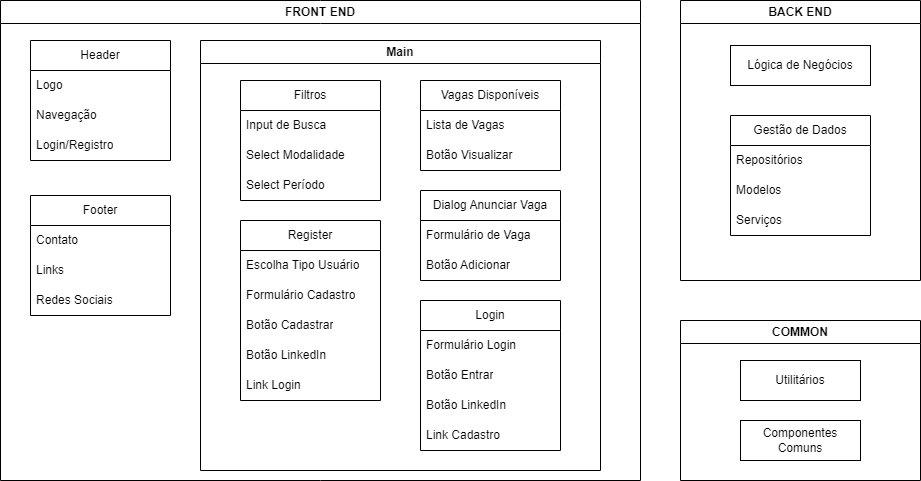

The diagram above was exported from draw.io. Its source (the exported page's mxGraphModel, read from the mxfile embedded in the PNG):
<mxGraphModel dx="3014" dy="784" grid="1" gridSize="10" guides="1" tooltips="1" connect="1" arrows="1" fold="1" page="1" pageScale="1" pageWidth="1169" pageHeight="1654" math="0" shadow="0">
  <root>
    <mxCell id="0" />
    <mxCell id="1" parent="0" />
    <mxCell id="oNMrZ2iBBImArEAiIVsF-1" value="FRONT END" style="swimlane;whiteSpace=wrap;html=1;" vertex="1" parent="1">
      <mxGeometry x="-80" y="80" width="640" height="480" as="geometry" />
    </mxCell>
    <mxCell id="oNMrZ2iBBImArEAiIVsF-6" value="Header" style="swimlane;fontStyle=0;childLayout=stackLayout;horizontal=1;startSize=30;horizontalStack=0;resizeParent=1;resizeParentMax=0;resizeLast=0;collapsible=1;marginBottom=0;whiteSpace=wrap;html=1;" vertex="1" parent="oNMrZ2iBBImArEAiIVsF-1">
      <mxGeometry x="30" y="40" width="140" height="120" as="geometry" />
    </mxCell>
    <mxCell id="oNMrZ2iBBImArEAiIVsF-7" value="Logo" style="text;strokeColor=none;fillColor=none;align=left;verticalAlign=middle;spacingLeft=4;spacingRight=4;overflow=hidden;points=[[0,0.5],[1,0.5]];portConstraint=eastwest;rotatable=0;whiteSpace=wrap;html=1;" vertex="1" parent="oNMrZ2iBBImArEAiIVsF-6">
      <mxGeometry y="30" width="140" height="30" as="geometry" />
    </mxCell>
    <mxCell id="oNMrZ2iBBImArEAiIVsF-8" value="Navegação" style="text;strokeColor=none;fillColor=none;align=left;verticalAlign=middle;spacingLeft=4;spacingRight=4;overflow=hidden;points=[[0,0.5],[1,0.5]];portConstraint=eastwest;rotatable=0;whiteSpace=wrap;html=1;" vertex="1" parent="oNMrZ2iBBImArEAiIVsF-6">
      <mxGeometry y="60" width="140" height="30" as="geometry" />
    </mxCell>
    <mxCell id="oNMrZ2iBBImArEAiIVsF-9" value="Login/Registro" style="text;strokeColor=none;fillColor=none;align=left;verticalAlign=middle;spacingLeft=4;spacingRight=4;overflow=hidden;points=[[0,0.5],[1,0.5]];portConstraint=eastwest;rotatable=0;whiteSpace=wrap;html=1;" vertex="1" parent="oNMrZ2iBBImArEAiIVsF-6">
      <mxGeometry y="90" width="140" height="30" as="geometry" />
    </mxCell>
    <mxCell id="oNMrZ2iBBImArEAiIVsF-10" value="Main" style="swimlane;whiteSpace=wrap;html=1;" vertex="1" parent="oNMrZ2iBBImArEAiIVsF-1">
      <mxGeometry x="200" y="40" width="400" height="430" as="geometry" />
    </mxCell>
    <mxCell id="oNMrZ2iBBImArEAiIVsF-11" value="Filtros" style="swimlane;fontStyle=0;childLayout=stackLayout;horizontal=1;startSize=30;horizontalStack=0;resizeParent=1;resizeParentMax=0;resizeLast=0;collapsible=1;marginBottom=0;whiteSpace=wrap;html=1;" vertex="1" parent="oNMrZ2iBBImArEAiIVsF-10">
      <mxGeometry x="40" y="40" width="140" height="120" as="geometry" />
    </mxCell>
    <mxCell id="oNMrZ2iBBImArEAiIVsF-12" value="Input de Busca" style="text;strokeColor=none;fillColor=none;align=left;verticalAlign=middle;spacingLeft=4;spacingRight=4;overflow=hidden;points=[[0,0.5],[1,0.5]];portConstraint=eastwest;rotatable=0;whiteSpace=wrap;html=1;" vertex="1" parent="oNMrZ2iBBImArEAiIVsF-11">
      <mxGeometry y="30" width="140" height="30" as="geometry" />
    </mxCell>
    <mxCell id="oNMrZ2iBBImArEAiIVsF-13" value="Select Modalidade" style="text;strokeColor=none;fillColor=none;align=left;verticalAlign=middle;spacingLeft=4;spacingRight=4;overflow=hidden;points=[[0,0.5],[1,0.5]];portConstraint=eastwest;rotatable=0;whiteSpace=wrap;html=1;" vertex="1" parent="oNMrZ2iBBImArEAiIVsF-11">
      <mxGeometry y="60" width="140" height="30" as="geometry" />
    </mxCell>
    <mxCell id="oNMrZ2iBBImArEAiIVsF-14" value="Select Período" style="text;strokeColor=none;fillColor=none;align=left;verticalAlign=middle;spacingLeft=4;spacingRight=4;overflow=hidden;points=[[0,0.5],[1,0.5]];portConstraint=eastwest;rotatable=0;whiteSpace=wrap;html=1;" vertex="1" parent="oNMrZ2iBBImArEAiIVsF-11">
      <mxGeometry y="90" width="140" height="30" as="geometry" />
    </mxCell>
    <mxCell id="oNMrZ2iBBImArEAiIVsF-15" value="Vagas Disponíveis" style="swimlane;fontStyle=0;childLayout=stackLayout;horizontal=1;startSize=30;horizontalStack=0;resizeParent=1;resizeParentMax=0;resizeLast=0;collapsible=1;marginBottom=0;whiteSpace=wrap;html=1;" vertex="1" parent="oNMrZ2iBBImArEAiIVsF-10">
      <mxGeometry x="220" y="40" width="140" height="90" as="geometry" />
    </mxCell>
    <mxCell id="oNMrZ2iBBImArEAiIVsF-16" value="Lista de Vagas" style="text;strokeColor=none;fillColor=none;align=left;verticalAlign=middle;spacingLeft=4;spacingRight=4;overflow=hidden;points=[[0,0.5],[1,0.5]];portConstraint=eastwest;rotatable=0;whiteSpace=wrap;html=1;" vertex="1" parent="oNMrZ2iBBImArEAiIVsF-15">
      <mxGeometry y="30" width="140" height="30" as="geometry" />
    </mxCell>
    <mxCell id="oNMrZ2iBBImArEAiIVsF-17" value="Botão Visualizar" style="text;strokeColor=none;fillColor=none;align=left;verticalAlign=middle;spacingLeft=4;spacingRight=4;overflow=hidden;points=[[0,0.5],[1,0.5]];portConstraint=eastwest;rotatable=0;whiteSpace=wrap;html=1;" vertex="1" parent="oNMrZ2iBBImArEAiIVsF-15">
      <mxGeometry y="60" width="140" height="30" as="geometry" />
    </mxCell>
    <mxCell id="oNMrZ2iBBImArEAiIVsF-19" value="Login" style="swimlane;fontStyle=0;childLayout=stackLayout;horizontal=1;startSize=30;horizontalStack=0;resizeParent=1;resizeParentMax=0;resizeLast=0;collapsible=1;marginBottom=0;whiteSpace=wrap;html=1;" vertex="1" parent="oNMrZ2iBBImArEAiIVsF-10">
      <mxGeometry x="220" y="260" width="140" height="150" as="geometry" />
    </mxCell>
    <mxCell id="oNMrZ2iBBImArEAiIVsF-20" value="Formulário Login" style="text;strokeColor=none;fillColor=none;align=left;verticalAlign=middle;spacingLeft=4;spacingRight=4;overflow=hidden;points=[[0,0.5],[1,0.5]];portConstraint=eastwest;rotatable=0;whiteSpace=wrap;html=1;" vertex="1" parent="oNMrZ2iBBImArEAiIVsF-19">
      <mxGeometry y="30" width="140" height="30" as="geometry" />
    </mxCell>
    <mxCell id="oNMrZ2iBBImArEAiIVsF-21" value="Botão Entrar" style="text;strokeColor=none;fillColor=none;align=left;verticalAlign=middle;spacingLeft=4;spacingRight=4;overflow=hidden;points=[[0,0.5],[1,0.5]];portConstraint=eastwest;rotatable=0;whiteSpace=wrap;html=1;" vertex="1" parent="oNMrZ2iBBImArEAiIVsF-19">
      <mxGeometry y="60" width="140" height="30" as="geometry" />
    </mxCell>
    <mxCell id="oNMrZ2iBBImArEAiIVsF-22" value="Botão LinkedIn" style="text;strokeColor=none;fillColor=none;align=left;verticalAlign=middle;spacingLeft=4;spacingRight=4;overflow=hidden;points=[[0,0.5],[1,0.5]];portConstraint=eastwest;rotatable=0;whiteSpace=wrap;html=1;" vertex="1" parent="oNMrZ2iBBImArEAiIVsF-19">
      <mxGeometry y="90" width="140" height="30" as="geometry" />
    </mxCell>
    <mxCell id="oNMrZ2iBBImArEAiIVsF-31" value="Link Cadastro" style="text;strokeColor=none;fillColor=none;align=left;verticalAlign=middle;spacingLeft=4;spacingRight=4;overflow=hidden;points=[[0,0.5],[1,0.5]];portConstraint=eastwest;rotatable=0;whiteSpace=wrap;html=1;" vertex="1" parent="oNMrZ2iBBImArEAiIVsF-19">
      <mxGeometry y="120" width="140" height="30" as="geometry" />
    </mxCell>
    <mxCell id="oNMrZ2iBBImArEAiIVsF-23" value="Dialog Anunciar Vaga" style="swimlane;fontStyle=0;childLayout=stackLayout;horizontal=1;startSize=30;horizontalStack=0;resizeParent=1;resizeParentMax=0;resizeLast=0;collapsible=1;marginBottom=0;whiteSpace=wrap;html=1;" vertex="1" parent="oNMrZ2iBBImArEAiIVsF-10">
      <mxGeometry x="220" y="150" width="140" height="90" as="geometry" />
    </mxCell>
    <mxCell id="oNMrZ2iBBImArEAiIVsF-24" value="Formulário de Vaga" style="text;strokeColor=none;fillColor=none;align=left;verticalAlign=middle;spacingLeft=4;spacingRight=4;overflow=hidden;points=[[0,0.5],[1,0.5]];portConstraint=eastwest;rotatable=0;whiteSpace=wrap;html=1;" vertex="1" parent="oNMrZ2iBBImArEAiIVsF-23">
      <mxGeometry y="30" width="140" height="30" as="geometry" />
    </mxCell>
    <mxCell id="oNMrZ2iBBImArEAiIVsF-25" value="Botão Adicionar" style="text;strokeColor=none;fillColor=none;align=left;verticalAlign=middle;spacingLeft=4;spacingRight=4;overflow=hidden;points=[[0,0.5],[1,0.5]];portConstraint=eastwest;rotatable=0;whiteSpace=wrap;html=1;" vertex="1" parent="oNMrZ2iBBImArEAiIVsF-23">
      <mxGeometry y="60" width="140" height="30" as="geometry" />
    </mxCell>
    <mxCell id="oNMrZ2iBBImArEAiIVsF-27" value="Register" style="swimlane;fontStyle=0;childLayout=stackLayout;horizontal=1;startSize=30;horizontalStack=0;resizeParent=1;resizeParentMax=0;resizeLast=0;collapsible=1;marginBottom=0;whiteSpace=wrap;html=1;" vertex="1" parent="oNMrZ2iBBImArEAiIVsF-10">
      <mxGeometry x="40" y="180" width="140" height="180" as="geometry" />
    </mxCell>
    <mxCell id="oNMrZ2iBBImArEAiIVsF-28" value="Escolha Tipo Usuário" style="text;strokeColor=none;fillColor=none;align=left;verticalAlign=middle;spacingLeft=4;spacingRight=4;overflow=hidden;points=[[0,0.5],[1,0.5]];portConstraint=eastwest;rotatable=0;whiteSpace=wrap;html=1;" vertex="1" parent="oNMrZ2iBBImArEAiIVsF-27">
      <mxGeometry y="30" width="140" height="30" as="geometry" />
    </mxCell>
    <mxCell id="oNMrZ2iBBImArEAiIVsF-29" value="Formulário Cadastro" style="text;strokeColor=none;fillColor=none;align=left;verticalAlign=middle;spacingLeft=4;spacingRight=4;overflow=hidden;points=[[0,0.5],[1,0.5]];portConstraint=eastwest;rotatable=0;whiteSpace=wrap;html=1;" vertex="1" parent="oNMrZ2iBBImArEAiIVsF-27">
      <mxGeometry y="60" width="140" height="30" as="geometry" />
    </mxCell>
    <mxCell id="oNMrZ2iBBImArEAiIVsF-32" value="Botão Cadastrar" style="text;strokeColor=none;fillColor=none;align=left;verticalAlign=middle;spacingLeft=4;spacingRight=4;overflow=hidden;points=[[0,0.5],[1,0.5]];portConstraint=eastwest;rotatable=0;whiteSpace=wrap;html=1;" vertex="1" parent="oNMrZ2iBBImArEAiIVsF-27">
      <mxGeometry y="90" width="140" height="30" as="geometry" />
    </mxCell>
    <mxCell id="oNMrZ2iBBImArEAiIVsF-33" value="Botão LinkedIn" style="text;strokeColor=none;fillColor=none;align=left;verticalAlign=middle;spacingLeft=4;spacingRight=4;overflow=hidden;points=[[0,0.5],[1,0.5]];portConstraint=eastwest;rotatable=0;whiteSpace=wrap;html=1;" vertex="1" parent="oNMrZ2iBBImArEAiIVsF-27">
      <mxGeometry y="120" width="140" height="30" as="geometry" />
    </mxCell>
    <mxCell id="oNMrZ2iBBImArEAiIVsF-34" value="Link Login" style="text;strokeColor=none;fillColor=none;align=left;verticalAlign=middle;spacingLeft=4;spacingRight=4;overflow=hidden;points=[[0,0.5],[1,0.5]];portConstraint=eastwest;rotatable=0;whiteSpace=wrap;html=1;" vertex="1" parent="oNMrZ2iBBImArEAiIVsF-27">
      <mxGeometry y="150" width="140" height="30" as="geometry" />
    </mxCell>
    <mxCell id="oNMrZ2iBBImArEAiIVsF-36" value="Footer" style="swimlane;fontStyle=0;childLayout=stackLayout;horizontal=1;startSize=30;horizontalStack=0;resizeParent=1;resizeParentMax=0;resizeLast=0;collapsible=1;marginBottom=0;whiteSpace=wrap;html=1;" vertex="1" parent="oNMrZ2iBBImArEAiIVsF-1">
      <mxGeometry x="30" y="195" width="140" height="120" as="geometry" />
    </mxCell>
    <mxCell id="oNMrZ2iBBImArEAiIVsF-37" value="Contato" style="text;strokeColor=none;fillColor=none;align=left;verticalAlign=middle;spacingLeft=4;spacingRight=4;overflow=hidden;points=[[0,0.5],[1,0.5]];portConstraint=eastwest;rotatable=0;whiteSpace=wrap;html=1;" vertex="1" parent="oNMrZ2iBBImArEAiIVsF-36">
      <mxGeometry y="30" width="140" height="30" as="geometry" />
    </mxCell>
    <mxCell id="oNMrZ2iBBImArEAiIVsF-38" value="Links" style="text;strokeColor=none;fillColor=none;align=left;verticalAlign=middle;spacingLeft=4;spacingRight=4;overflow=hidden;points=[[0,0.5],[1,0.5]];portConstraint=eastwest;rotatable=0;whiteSpace=wrap;html=1;" vertex="1" parent="oNMrZ2iBBImArEAiIVsF-36">
      <mxGeometry y="60" width="140" height="30" as="geometry" />
    </mxCell>
    <mxCell id="oNMrZ2iBBImArEAiIVsF-39" value="Redes Sociais" style="text;strokeColor=none;fillColor=none;align=left;verticalAlign=middle;spacingLeft=4;spacingRight=4;overflow=hidden;points=[[0,0.5],[1,0.5]];portConstraint=eastwest;rotatable=0;whiteSpace=wrap;html=1;" vertex="1" parent="oNMrZ2iBBImArEAiIVsF-36">
      <mxGeometry y="90" width="140" height="30" as="geometry" />
    </mxCell>
    <mxCell id="oNMrZ2iBBImArEAiIVsF-2" value="BACK END" style="swimlane;whiteSpace=wrap;html=1;" vertex="1" parent="1">
      <mxGeometry x="600" y="80" width="240" height="280" as="geometry" />
    </mxCell>
    <mxCell id="oNMrZ2iBBImArEAiIVsF-40" value="&lt;br&gt;&lt;div style=&quot;&quot;&gt;&lt;span style=&quot;background-color: initial;&quot;&gt;Lógica de Negócios&lt;/span&gt;&lt;/div&gt;&lt;div style=&quot;&quot;&gt;&lt;br&gt;&lt;/div&gt;" style="rounded=0;whiteSpace=wrap;html=1;" vertex="1" parent="oNMrZ2iBBImArEAiIVsF-2">
      <mxGeometry x="50" y="45" width="140" height="40" as="geometry" />
    </mxCell>
    <mxCell id="oNMrZ2iBBImArEAiIVsF-42" value="Gestão de Dados" style="swimlane;fontStyle=0;childLayout=stackLayout;horizontal=1;startSize=30;horizontalStack=0;resizeParent=1;resizeParentMax=0;resizeLast=0;collapsible=1;marginBottom=0;whiteSpace=wrap;html=1;" vertex="1" parent="oNMrZ2iBBImArEAiIVsF-2">
      <mxGeometry x="50" y="115" width="140" height="120" as="geometry" />
    </mxCell>
    <mxCell id="oNMrZ2iBBImArEAiIVsF-43" value="Repositórios" style="text;strokeColor=none;fillColor=none;align=left;verticalAlign=middle;spacingLeft=4;spacingRight=4;overflow=hidden;points=[[0,0.5],[1,0.5]];portConstraint=eastwest;rotatable=0;whiteSpace=wrap;html=1;" vertex="1" parent="oNMrZ2iBBImArEAiIVsF-42">
      <mxGeometry y="30" width="140" height="30" as="geometry" />
    </mxCell>
    <mxCell id="oNMrZ2iBBImArEAiIVsF-44" value="Modelos" style="text;strokeColor=none;fillColor=none;align=left;verticalAlign=middle;spacingLeft=4;spacingRight=4;overflow=hidden;points=[[0,0.5],[1,0.5]];portConstraint=eastwest;rotatable=0;whiteSpace=wrap;html=1;" vertex="1" parent="oNMrZ2iBBImArEAiIVsF-42">
      <mxGeometry y="60" width="140" height="30" as="geometry" />
    </mxCell>
    <mxCell id="oNMrZ2iBBImArEAiIVsF-45" value="Serviços" style="text;strokeColor=none;fillColor=none;align=left;verticalAlign=middle;spacingLeft=4;spacingRight=4;overflow=hidden;points=[[0,0.5],[1,0.5]];portConstraint=eastwest;rotatable=0;whiteSpace=wrap;html=1;" vertex="1" parent="oNMrZ2iBBImArEAiIVsF-42">
      <mxGeometry y="90" width="140" height="30" as="geometry" />
    </mxCell>
    <mxCell id="oNMrZ2iBBImArEAiIVsF-3" value="COMMON" style="swimlane;whiteSpace=wrap;html=1;" vertex="1" parent="1">
      <mxGeometry x="600" y="400" width="240" height="160" as="geometry" />
    </mxCell>
    <mxCell id="oNMrZ2iBBImArEAiIVsF-46" value="Utilitários" style="rounded=0;whiteSpace=wrap;html=1;" vertex="1" parent="oNMrZ2iBBImArEAiIVsF-3">
      <mxGeometry x="60" y="40" width="120" height="40" as="geometry" />
    </mxCell>
    <mxCell id="oNMrZ2iBBImArEAiIVsF-47" value="Componentes Comuns" style="rounded=0;whiteSpace=wrap;html=1;" vertex="1" parent="oNMrZ2iBBImArEAiIVsF-3">
      <mxGeometry x="60" y="100" width="120" height="40" as="geometry" />
    </mxCell>
  </root>
</mxGraphModel>